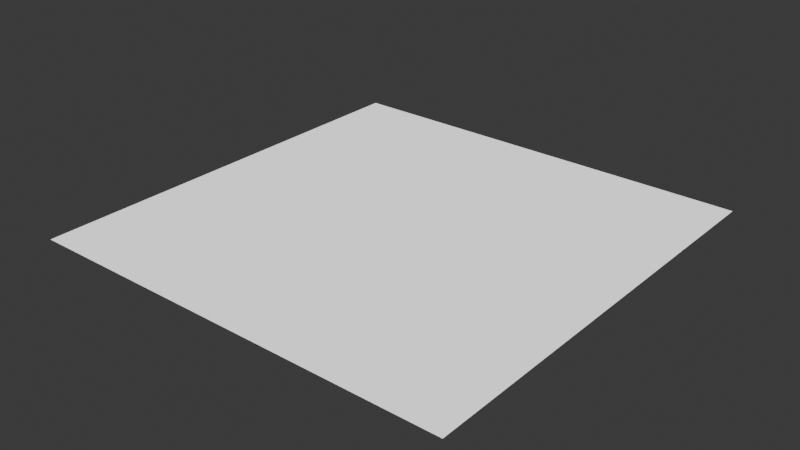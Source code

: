 # Source: metal-v9-native-brush-ui.blend  (saved by Blender 5.2.44; exported with 4.5.12 LTS)
import bpy
from mathutils import Matrix  # noqa: F401  (used for matrix-valued properties, if any)

bpy.ops.wm.read_factory_settings(use_empty=True)
scene = bpy.context.scene
scene.name = 'Scene'

# ---- collections
col_collection = bpy.data.collections.new('Collection'); scene.collection.children.link(col_collection)

# ---- materials (node trees are filled in below, after node groups)
mat_op___canvas = bpy.data.materials.new('OP · Canvas')

# ---- material node trees
mat_op___canvas.use_nodes = True; mat_op___canvas.node_tree.nodes.clear()
_N = mat_op___canvas.node_tree.nodes; _L = mat_op___canvas.node_tree.links
n0 = _N.new('NodeUndefined'); n0.name = 'Open Painter Texture Set'; n0.location = (-620, 0)
n1 = _N.new('ShaderNodeBsdfPrincipled'); n1.name = 'Principled BSDF'; n1.location = (-260, 0)
n1.inputs[10].default_value = 0.005
n1.inputs[28].default_value = 1.0
n2 = _N.new('ShaderNodeOutputMaterial'); n2.name = 'Material Output'; n2.location = (140, 0)
_L.new(n0.outputs[0], n1.inputs[0])
_L.new(n0.outputs[1], n1.inputs[1])
_L.new(n0.outputs[2], n1.inputs[2])
_L.new(n0.outputs[3], n1.inputs[5])
_L.new(n0.outputs[5], n1.inputs[27])
_L.new(n0.outputs[7], n1.inputs[4])
_L.new(n0.outputs[9], n1.inputs[17])
_L.new(n1.outputs[0], n2.inputs[0])
n2.is_active_output = True

# ---- world
world_world = bpy.data.worlds.new('World'); scene.world = world_world
world_world.use_nodes = True; world_world.node_tree.nodes.clear()
_N = world_world.node_tree.nodes; _L = world_world.node_tree.links
n0 = _N.new('ShaderNodeOutputWorld'); n0.name = 'World Output'; n0.location = (200, 100)
n1 = _N.new('ShaderNodeBackground'); n1.name = 'Background'; n1.location = (-200, 100)
n1.inputs[0].default_value = (0.05088, 0.05088, 0.05088, 1.0)
_L.new(n1.outputs[0], n0.inputs[0])
n0.is_active_output = True
world_world.color = (0.05088, 0.05088, 0.05088)
world_world.sun_shadow_jitter_overblur = 0.0

# ---- meshes
me_plane = bpy.data.meshes.new('Plane')
me_plane.from_pydata([(-1.0, -1.0, 0.0), (1.0, -1.0, 0.0), (-1.0, 1.0, 0.0), (1.0, 1.0, 0.0)], [], [(0, 1, 3, 2)])
_uv = me_plane.uv_layers.new(name='UVMap')
_uv.uv.foreach_set('vector', [0.0, 0.0, 1.0, 0.0, 1.0, 1.0, 0.0, 1.0])
me_plane.materials.append(mat_op___canvas)
me_plane.update()

# ---- objects
ob_plane = bpy.data.objects.new('Plane', me_plane)

# ---- transforms, parenting, visibility, modifiers, constraints
ob_plane.location = (0.0, 0.0, 0.0)

# ---- collection membership
col_collection.objects.link(ob_plane)

# ---- scene / render settings (as saved in the file)
scene.frame_start = 1; scene.frame_end = 250; scene.frame_set(1)
scene.render.engine = 'BLENDER_EEVEE_NEXT'
scene.render.bake_bias = 0.0
scene.render.bake_samples = 0
scene.render.compositor_device = 'GPU'
scene.eevee.use_volume_custom_range = False
scene.eevee.fast_gi_thickness_near = 0.1
scene.eevee.fast_gi_thickness_far = 0.0
scene.eevee.ray_tracing_options.screen_trace_thickness = 0.1
bpy.context.view_layer.update()

# ---- added for rendering (the .blend has no active camera): camera
cam_auto = bpy.data.cameras.new('AutoCamera')
cam_auto.lens = 50.0
cam_auto.sensor_width = 36.0
cam_auto.clip_end = 1000.0
ob_auto_camera = bpy.data.objects.new('AutoCamera', cam_auto)
scene.collection.objects.link(ob_auto_camera)
ob_auto_camera.location = (2.61693, -3.14032, 2.09354)
ob_auto_camera.rotation_euler = (1.09748, -7.21219e-08, 0.694738)
scene.camera = ob_auto_camera
bpy.context.view_layer.update()

